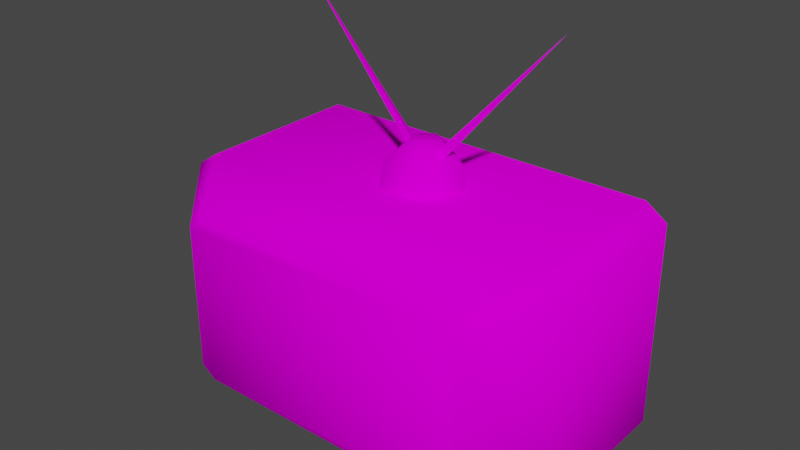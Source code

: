 # Source: tv.blend  (saved by Blender 3.5.10; exported with 4.5.12 LTS)
import bpy
from mathutils import Matrix  # noqa: F401  (used for matrix-valued properties, if any)

bpy.ops.wm.read_factory_settings(use_empty=True)
scene = bpy.context.scene
scene.name = 'Scene'

# ---- collections
col_collection = bpy.data.collections.new('Collection'); scene.collection.children.link(col_collection)

# ---- images (referenced by path relative to the original .blend; pixels are not part of the script)
import os
ASSET_DIR = os.environ.get("B2B_ASSET_DIR", "")  # directory of the original .blend (textures are referenced by path, not embedded)
HERE = os.path.dirname(os.path.abspath(__file__))  # packed textures are extracted next to this script under _unpacked/

def load_image(name, relpath, width, height, colorspace="sRGB"):
    """Load a texture the original file referenced (path relative to the .blend, or extracted next to this script)."""
    p = next((c for c in (os.path.join(HERE, relpath), os.path.join(ASSET_DIR, relpath)) if relpath and os.path.exists(c)), "")
    if p:
        img = bpy.data.images.load(p, check_existing=True)
        img.name = name
    else:  # same state as the original file: an image datablock whose file is absent (Cycles renders it pink)
        img = bpy.data.images.new(name, width, height)
        img.source = "FILE"
        img.filepath = "//" + (relpath or name)
    img.colorspace_settings.name = colorspace
    return img
img_tv = load_image('TV', 'TV.png', 1024, 1024, 'sRGB')

# ---- materials (node trees are filled in below, after node groups)
mat_tv = bpy.data.materials.new('TV')
mat_tv.use_transparent_shadow = False
mat_tv.roughness = 1.0
mat_tv.specular_intensity = 0.0

# ---- material node trees
mat_tv.use_nodes = True; mat_tv.node_tree.nodes.clear()
_N = mat_tv.node_tree.nodes; _L = mat_tv.node_tree.links
n0 = _N.new('ShaderNodeBsdfPrincipled'); n0.name = 'Principled BSDF'; n0.location = (10, 300)
n0.distribution = 'GGX'
n0.subsurface_method = 'RANDOM_WALK_SKIN'
n0.inputs[2].default_value = 1.0
n0.inputs[3].default_value = 1.45
n0.inputs[13].default_value = 0.0
n0.inputs[27].default_value = (0.0, 0.0, 0.0, 1.0)
n0.inputs[28].default_value = 1.0
n1 = _N.new('ShaderNodeOutputMaterial'); n1.name = 'Material Output'; n1.location = (300, 300)
n2 = _N.new('ShaderNodeNormalMap'); n2.name = 'Normal Map'; n2.location = (-300, -300)
n2.label = 'Normal/Map'
n2.inputs[0].default_value = 0.0
n3 = _N.new('ShaderNodeTexImage'); n3.name = 'Image Texture'; n3.location = (-300, 600)
n3.image = img_tv
_L.new(n0.outputs[0], n1.inputs[0])
_L.new(n2.outputs[0], n0.inputs[5])
_L.new(n3.outputs[0], n0.inputs[0])
n1.is_active_output = True

# ---- world
world_world = bpy.data.worlds.new('World'); scene.world = world_world
world_world.use_nodes = True; world_world.node_tree.nodes.clear()
_N = world_world.node_tree.nodes; _L = world_world.node_tree.links
n0 = _N.new('ShaderNodeOutputWorld'); n0.name = 'World Output'; n0.location = (300, 300)
n1 = _N.new('ShaderNodeBackground'); n1.name = 'Background'; n1.location = (10, 300)
n1.inputs[0].default_value = (0.05088, 0.05088, 0.05088, 1.0)
_L.new(n1.outputs[0], n0.inputs[0])
n0.is_active_output = True
world_world.color = (0.05088, 0.05088, 0.05088)
world_world.use_sun_shadow = False
world_world.sun_shadow_jitter_overblur = 0.0

# ---- meshes
me_tv_01 = bpy.data.meshes.new('TV_01')
me_tv_01.from_pydata([(-0.4263, -0.1408, -0.2315), (-0.3801, -0.1408, -0.2633), (-0.3801, -0.1408, 0.239), (-0.4263, -0.1408, 0.2072), (0.3784, -0.1408, -0.2633), (0.4246, -0.1408, -0.2315), (0.4246, -0.1408, 0.2072), (0.3784, -0.1408, 0.239), (-0.2893, -0.266, -0.192), (-0.3224, -0.266, -0.1692), (-0.3224, -0.266, 0.1449), (-0.2893, -0.266, 0.1676), (0.3207, -0.266, -0.1692), (0.2876, -0.266, -0.192), (0.2876, -0.266, 0.1676), (0.3207, -0.266, 0.1449), (0.01908, 0.109, 0.2237), (0.01908, 0.09819, 0.2888), (0.1037, 0.04753, 0.2237), (0.09232, 0.04498, 0.2888), (0.07139, -0.05195, 0.2237), (0.06435, -0.04112, 0.2888), (-0.03322, -0.05195, 0.2237), (-0.02618, -0.04112, 0.2888), (-0.06555, 0.04753, 0.2237), (-0.05416, 0.04498, 0.2888), (0.05172, 0.03586, 0.3255), (0.01908, 0.05958, 0.3255), (0.03926, -0.002512, 0.3255), (-0.001094, -0.002512, 0.3255), (-0.01356, 0.03586, 0.3255), (0.01409, 0.03597, 0.2841), (-0.2514, 0.0241, 0.5833), (0.02178, 0.01817, 0.2909), (0.006399, 0.01817, 0.2772), (0.04065, 0.03597, 0.2841), (0.3061, 0.0241, 0.5833), (0.03296, 0.01817, 0.2909), (0.04834, 0.01817, 0.2772), (-0.4263, 0.2182, -0.2315), (-0.3801, 0.2182, -0.2633), (-0.3801, 0.2182, 0.239), (-0.4263, 0.2182, 0.2072), (0.3784, 0.2182, -0.2633), (0.4246, 0.2182, -0.2315), (0.4246, 0.2182, 0.2072), (0.3784, 0.2182, 0.239)], [], [(5, 6, 15, 12), (44, 45, 6, 5), (46, 41, 2, 7), (0, 3, 42, 39), (40, 1, 0, 39), (2, 41, 42, 3), (4, 43, 44, 5), (46, 7, 6, 45), (40, 43, 4, 1), (13, 12, 15, 14, 11, 10, 9, 8), (3, 0, 9, 10), (6, 7, 14, 15), (7, 2, 11, 14), (4, 5, 12, 13), (1, 4, 13, 8), (2, 3, 10, 11), (0, 1, 8, 9), (16, 17, 19, 18), (18, 19, 21, 20), (20, 21, 23, 22), (25, 23, 29, 30), (22, 23, 25, 24), (24, 25, 17, 16), (26, 27, 30, 29, 28), (21, 19, 26, 28), (17, 25, 30, 27), (19, 17, 27, 26), (23, 21, 28, 29), (31, 32, 33), (33, 32, 34), (34, 32, 31), (35, 37, 36), (37, 38, 36), (38, 35, 36), (40, 39, 42, 41, 46, 45, 44, 43)])
me_tv_01.polygons.foreach_set('use_smooth', [True] * 35)
_k = set([(31, 32), (32, 33), (32, 34), (35, 36), (36, 37), (36, 38), (39, 40), (39, 42), (40, 43), (41, 42), (41, 46), (43, 44), (44, 45), (45, 46)])
me_tv_01.attributes.new('sharp_edge', 'BOOLEAN', 'EDGE').data.foreach_set('value', [ (min(e.vertices), max(e.vertices)) in _k for e in me_tv_01.edges])
_uv = me_tv_01.uv_layers.new(name='UVMap')
_uv.uv.foreach_set('vector', [0.2054, 0.7527, 0.006241, 0.7527, 0.03453, 0.6958, 0.1772, 0.6958, 0.2054, 0.9157, 0.006241, 0.9157, 0.006241, 0.7527, 0.2054, 0.7527, 0.7211, 0.6623, 0.7211, 0.3722, 0.884, 0.3722, 0.884, 0.6623, 0.4171, 0.7527, 0.2179, 0.7527, 0.2179, 0.9157, 0.4171, 0.9157, 0.7739, 0.02725, 0.9369, 0.02725, 0.9369, 0.006241, 0.7739, 0.006241, 0.884, 0.3722, 0.7211, 0.3722, 0.7211, 0.3512, 0.884, 0.3512, 0.9369, 0.3174, 0.7739, 0.3174, 0.7739, 0.3384, 0.9369, 0.3384, 0.7211, 0.6623, 0.884, 0.6623, 0.884, 0.6833, 0.7211, 0.6833, 0.7739, 0.02725, 0.7739, 0.3174, 0.9369, 0.3174, 0.9369, 0.02725, 0.2019, 0.6211, 0.1916, 0.6362, 0.04895, 0.6362, 0.03863, 0.6211, 0.03863, 0.4134, 0.04895, 0.3984, 0.1916, 0.3984, 0.2019, 0.4134, 0.2179, 0.7527, 0.4171, 0.7527, 0.3888, 0.6958, 0.2462, 0.6958, 0.02066, 0.6833, 0.006241, 0.6623, 0.03863, 0.6211, 0.04895, 0.6362, 0.884, 0.6623, 0.884, 0.3722, 0.9409, 0.4134, 0.9409, 0.6211, 0.2343, 0.6623, 0.2199, 0.6833, 0.1916, 0.6362, 0.2019, 0.6211, 0.9369, 0.02725, 0.9369, 0.3174, 0.9938, 0.2762, 0.9938, 0.06845, 0.006241, 0.3722, 0.02066, 0.3512, 0.04895, 0.3984, 0.03863, 0.4134, 0.2199, 0.3512, 0.2343, 0.3722, 0.2019, 0.4134, 0.1916, 0.3984, 0.8726, 0.95, 0.8726, 0.9594, 0.886, 0.9594, 0.8881, 0.95, 0.876, 0.95, 0.8756, 0.9594, 0.8598, 0.9594, 0.8578, 0.95, 0.8821, 0.95, 0.8809, 0.9594, 0.8643, 0.9594, 0.863, 0.95, 0.8592, 0.9603, 0.8643, 0.9446, 0.8689, 0.9517, 0.8666, 0.9587, 0.8578, 0.95, 0.8598, 0.9594, 0.8756, 0.9594, 0.876, 0.95, 0.8571, 0.95, 0.8592, 0.9594, 0.8726, 0.9594, 0.8726, 0.95, 0.8785, 0.9587, 0.8726, 0.963, 0.8666, 0.9587, 0.8689, 0.9517, 0.8763, 0.9517, 0.8809, 0.9446, 0.886, 0.9603, 0.8785, 0.9587, 0.8763, 0.9517, 0.8726, 0.9701, 0.8592, 0.9603, 0.8666, 0.9587, 0.8726, 0.963, 0.886, 0.9603, 0.8726, 0.9701, 0.8726, 0.963, 0.8785, 0.9587, 0.8643, 0.9446, 0.8809, 0.9446, 0.8763, 0.9517, 0.8689, 0.9517, 0.4334, 0.5064, 0.4336, 0.5006, 0.4337, 0.5064, 0.4364, 0.5064, 0.4365, 0.5006, 0.4367, 0.5064, 0.4337, 0.5064, 0.4336, 0.5006, 0.4334, 0.5064, 0.4362, 0.5036, 0.4363, 0.5038, 0.4304, 0.5037, 0.4363, 0.5065, 0.4362, 0.5068, 0.4304, 0.506, 0.4362, 0.5038, 0.4362, 0.5036, 0.4304, 0.5037, 0.4748, 0.3722, 0.4604, 0.3512, 0.2612, 0.3512, 0.2468, 0.3722, 0.2468, 0.6623, 0.2612, 0.6833, 0.4604, 0.6833, 0.4748, 0.6623])
me_tv_01.materials.append(mat_tv)
me_tv_01.update()
me_tv_01.normals_split_custom_set([tuple(v) for v in zip(*[iter([0.8304, -0.3408, -0.4407, 0.8304, -0.3408, 0.4407, 0.4308, -0.8758, 0.2178, 0.4308, -0.8758, -0.2178, 0.8849, 0.0, -0.4658, 0.8849, 0.0, 0.4658, 0.8304, -0.3408, 0.4407, 0.8304, -0.3408, -0.4407, 0.2963, 0.0, 0.9551, -0.2963, 0.0, 0.9551, -0.3055, -0.3107, 0.9001, 0.3055, -0.3107, 0.9001, -0.8304, -0.3408, -0.4407, -0.8304, -0.3408, 0.4407, -0.8849, 0.0, 0.4658, -0.8849, 0.0, -0.4658, -0.2963, 0.0, -0.9551, -0.3055, -0.3107, -0.9001, -0.8304, -0.3408, -0.4407, -0.8849, 0.0, -0.4658, -0.3055, -0.3107, 0.9001, -0.2963, 0.0, 0.9551, -0.8849, 0.0, 0.4658, -0.8304, -0.3408, 0.4407, 0.3055, -0.3107, -0.9001, 0.2963, 0.0, -0.9551, 0.8849, 0.0, -0.4658, 0.8304, -0.3408, -0.4407, 0.2963, 0.0, 0.9551, 0.3055, -0.3107, 0.9001, 0.8304, -0.3408, 0.4407, 0.8849, 0.0, 0.4658, -0.2963, 0.0, -0.9551, 0.2963, 0.0, -0.9551, 0.3055, -0.3107, -0.9001, -0.3055, -0.3107, -0.9001, 0.1101, -0.8522, -0.5114, 0.4308, -0.8758, -0.2178, 0.4308, -0.8758, 0.2178, 0.1101, -0.8522, 0.5114, -0.1101, -0.8522, 0.5114, -0.4308, -0.8758, 0.2178, -0.4308, -0.8758, -0.2178, -0.1101, -0.8522, -0.5114, -0.8304, -0.3408, 0.4407, -0.8304, -0.3408, -0.4407, -0.4308, -0.8758, -0.2178, -0.4308, -0.8758, 0.2178, 0.8304, -0.3408, 0.4407, 0.3055, -0.3107, 0.9001, 0.1101, -0.8522, 0.5114, 0.4308, -0.8758, 0.2178, 0.3055, -0.3107, 0.9001, -0.3055, -0.3107, 0.9001, -0.1101, -0.8522, 0.5114, 0.1101, -0.8522, 0.5114, 0.3055, -0.3107, -0.9001, 0.8304, -0.3408, -0.4407, 0.4308, -0.8758, -0.2178, 0.1101, -0.8522, -0.5114, -0.3055, -0.3107, -0.9001, 0.3055, -0.3107, -0.9001, 0.1101, -0.8522, -0.5114, -0.1101, -0.8522, -0.5114, -0.3055, -0.3107, 0.9001, -0.8304, -0.3408, 0.4407, -0.4308, -0.8758, 0.2178, -0.1101, -0.8522, 0.5114, -0.8304, -0.3408, -0.4407, -0.3055, -0.3107, -0.9001, -0.1101, -0.8522, -0.5114, -0.4308, -0.8758, -0.2178, -1.99e-07, 0.9864, 0.1642, 1.459e-07, 0.9051, 0.4252, 0.853, 0.2756, 0.4431, 0.9379, 0.2989, 0.176, 0.9379, 0.2989, 0.176, 0.853, 0.2756, 0.4431, 0.5187, -0.7147, 0.4692, 0.5738, -0.7955, 0.1945, 0.5738, -0.7955, 0.1945, 0.5187, -0.7147, 0.4692, -0.5187, -0.7147, 0.4692, -0.5738, -0.7955, 0.1946, -0.853, 0.2756, 0.4431, -0.5187, -0.7147, 0.4692, -0.2662, -0.3463, 0.8996, -0.4362, 0.1637, 0.8848, -0.5738, -0.7955, 0.1946, -0.5187, -0.7147, 0.4692, -0.853, 0.2756, 0.4431, -0.9379, 0.2989, 0.176, -0.9379, 0.2989, 0.176, -0.853, 0.2756, 0.4431, 1.459e-07, 0.9051, 0.4252, -1.99e-07, 0.9864, 0.1642, 0.4362, 0.1637, 0.8848, 6.972e-08, 0.4831, 0.8756, -0.4362, 0.1637, 0.8848, -0.2662, -0.3463, 0.8996, 0.2662, -0.3463, 0.8996, 0.5187, -0.7147, 0.4692, 0.853, 0.2756, 0.4431, 0.4362, 0.1637, 0.8848, 0.2662, -0.3463, 0.8996, 1.459e-07, 0.9051, 0.4252, -0.853, 0.2756, 0.4431, -0.4362, 0.1637, 0.8848, 6.972e-08, 0.4831, 0.8756, 0.853, 0.2756, 0.4431, 1.459e-07, 0.9051, 0.4252, 6.972e-08, 0.4831, 0.8756, 0.4362, 0.1637, 0.8848, -0.5187, -0.7147, 0.4692, 0.5187, -0.7147, 0.4692, 0.2662, -0.3463, 0.8996, -0.2662, -0.3463, 0.8996, 0.6379, 0.4999, 0.5858, 0.6379, 0.4999, 0.5858, 0.6379, 0.4999, 0.5858, -0.009845, -0.9999, 0.0111, -0.009845, -0.9999, 0.0111, -0.009845, -0.9999, 0.0111, -0.6576, 0.4999, -0.5636, -0.6576, 0.4999, -0.5636, -0.6576, 0.4999, -0.5636, -0.6379, 0.4999, 0.5858, -0.6379, 0.4999, 0.5858, -0.6379, 0.4999, 0.5858, 0.009845, -0.9999, 0.0111, 0.009845, -0.9999, 0.0111, 0.009845, -0.9999, 0.0111, 0.6576, 0.4999, -0.5636, 0.6576, 0.4999, -0.5636, 0.6576, 0.4999, -0.5636, 0.0, 1.0, 0.0, 0.0, 1.0, 0.0, 0.0, 1.0, 0.0, 0.0, 1.0, 0.0, 0.0, 1.0, 0.0, 0.0, 1.0, 0.0, 0.0, 1.0, 0.0, 0.0, 1.0, 0.0])] * 3)])

# ---- objects
ob_tv_01 = bpy.data.objects.new('TV_01', me_tv_01)

# ---- transforms, parenting, visibility, modifiers, constraints
ob_tv_01.location = (0.0, 0.0, 0.0)
ob_tv_01.color = (0.8, 0.8, 0.8, 1.0)

# ---- collection membership
col_collection.objects.link(ob_tv_01)

# ---- scene / render settings (as saved in the file)
scene.frame_start = 1; scene.frame_end = 250; scene.frame_set(1)
scene.render.engine = 'BLENDER_EEVEE_NEXT'
scene.cycles.sampling_pattern = 'TABULATED_SOBOL'
scene.view_settings.view_transform = 'Filmic'
bpy.context.view_layer.update()

# ---- added for rendering (the .blend has no active camera and no usable light): camera, sun
cam_auto = bpy.data.cameras.new('AutoCamera')
cam_auto.lens = 50.0
cam_auto.sensor_width = 36.0
cam_auto.clip_end = 1000.0
ob_auto_camera = bpy.data.objects.new('AutoCamera', cam_auto)
scene.collection.objects.link(ob_auto_camera)
ob_auto_camera.location = (1.19667, -1.46096, 1.118)
ob_auto_camera.rotation_euler = (1.09748, -7.21219e-08, 0.694738)
scene.camera = ob_auto_camera
light_auto_sun = bpy.data.lights.new('AutoSun', 'SUN')
light_auto_sun.energy = 3.0
light_auto_sun.angle = 0.0523599
ob_auto_sun = bpy.data.objects.new('AutoSun', light_auto_sun)
scene.collection.objects.link(ob_auto_sun)
ob_auto_sun.rotation_euler = (0.872665, 0.174533, 0.523599)
bpy.context.view_layer.update()
